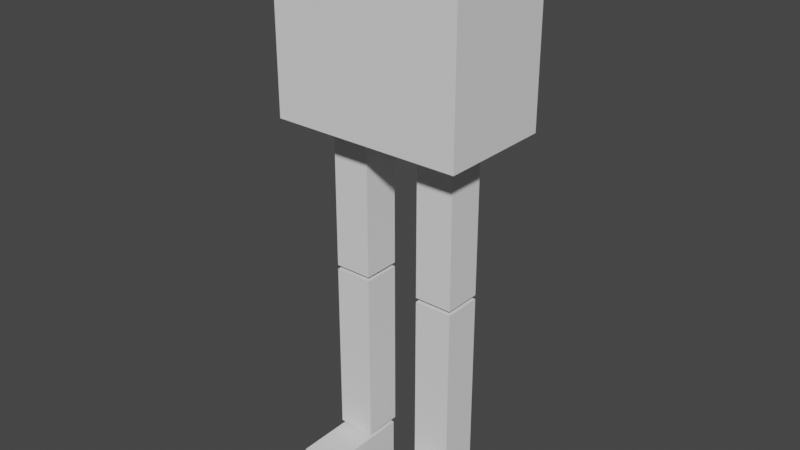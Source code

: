 # Source: model.blend  (saved by Blender 2.91.10; exported with 4.5.12 LTS)
import bpy
from mathutils import Matrix  # noqa: F401  (used for matrix-valued properties, if any)

bpy.ops.wm.read_factory_settings(use_empty=True)
scene = bpy.context.scene
scene.name = 'Scene'

# ---- collections
col_collection = bpy.data.collections.new('Collection'); scene.collection.children.link(col_collection)

# ---- world
world_world = bpy.data.worlds.new('World'); scene.world = world_world
world_world.use_nodes = True; world_world.node_tree.nodes.clear()
_N = world_world.node_tree.nodes; _L = world_world.node_tree.links
n0 = _N.new('ShaderNodeOutputWorld'); n0.name = 'World Output'; n0.location = (300, 300)
n1 = _N.new('ShaderNodeBackground'); n1.name = 'Background'; n1.location = (10, 300)
n1.inputs[0].default_value = (0.05088, 0.05088, 0.05088, 1.0)
_L.new(n1.outputs[0], n0.inputs[0])
n0.is_active_output = True
world_world.color = (0.05088, 0.05088, 0.05088)
world_world.use_sun_shadow = False
world_world.sun_shadow_jitter_overblur = 0.0

# ---- meshes
me_cube_001 = bpy.data.meshes.new('Cube.001')
me_cube_001.from_pydata([(-1.0, -0.6016, -1.0), (-1.0, -0.6016, 1.0), (-1.0, 0.6016, -1.0), (-1.0, 0.6016, 1.0), (1.0, -0.6016, -1.0), (1.0, -0.6016, 1.0), (1.0, 0.6016, -1.0), (1.0, 0.6016, 1.0)], [], [(0, 1, 3, 2), (2, 3, 7, 6), (6, 7, 5, 4), (4, 5, 1, 0), (2, 6, 4, 0), (7, 3, 1, 5)])
_uv = me_cube_001.uv_layers.new(name='UVMap')
_uv.uv.foreach_set('vector', [0.375, 0.0, 0.625, 0.0, 0.625, 0.25, 0.375, 0.25, 0.375, 0.25, 0.625, 0.25, 0.625, 0.5, 0.375, 0.5, 0.375, 0.5, 0.625, 0.5, 0.625, 0.75, 0.375, 0.75, 0.375, 0.75, 0.625, 0.75, 0.625, 1.0, 0.375, 1.0, 0.125, 0.5, 0.375, 0.5, 0.375, 0.75, 0.125, 0.75, 0.625, 0.5, 0.875, 0.5, 0.875, 0.75, 0.625, 0.75])
me_cube_001.use_remesh_fix_poles = True
me_cube_001.use_remesh_preserve_attributes = False
me_cube_001.use_mirror_vertex_groups = False
me_cube_001.update()
me_cube_002 = bpy.data.meshes.new('Cube.002')
me_cube_002.from_pydata([(-0.2, -0.2, -0.8), (-0.2, -0.2, 0.8), (-0.2, 0.2, -0.8), (-0.2, 0.2, 0.8), (0.2, -0.2, -0.8), (0.2, -0.2, 0.8), (0.2, 0.2, -0.8), (0.2, 0.2, 0.8)], [], [(0, 1, 3, 2), (2, 3, 7, 6), (6, 7, 5, 4), (4, 5, 1, 0), (2, 6, 4, 0), (7, 3, 1, 5)])
_uv = me_cube_002.uv_layers.new(name='UVMap')
_uv.uv.foreach_set('vector', [0.375, 0.0, 0.625, 0.0, 0.625, 0.25, 0.375, 0.25, 0.375, 0.25, 0.625, 0.25, 0.625, 0.5, 0.375, 0.5, 0.375, 0.5, 0.625, 0.5, 0.625, 0.75, 0.375, 0.75, 0.375, 0.75, 0.625, 0.75, 0.625, 1.0, 0.375, 1.0, 0.125, 0.5, 0.375, 0.5, 0.375, 0.75, 0.125, 0.75, 0.625, 0.5, 0.875, 0.5, 0.875, 0.75, 0.625, 0.75])
me_cube_002.use_remesh_fix_poles = True
me_cube_002.use_remesh_preserve_attributes = False
me_cube_002.use_mirror_vertex_groups = False
me_cube_002.update()
me_cube_005 = bpy.data.meshes.new('Cube.005')
me_cube_005.from_pydata([(-0.2, -0.2, -0.9286), (-0.2, -0.2, 0.9286), (-0.2, 0.2, -0.9286), (-0.2, 0.2, 0.9286), (0.2, -0.2, -0.9286), (0.2, -0.2, 0.9286), (0.2, 0.2, -0.9286), (0.2, 0.2, 0.9286)], [], [(0, 1, 3, 2), (2, 3, 7, 6), (6, 7, 5, 4), (4, 5, 1, 0), (2, 6, 4, 0), (7, 3, 1, 5)])
_uv = me_cube_005.uv_layers.new(name='UVMap')
_uv.uv.foreach_set('vector', [0.375, 0.0, 0.625, 0.0, 0.625, 0.25, 0.375, 0.25, 0.375, 0.25, 0.625, 0.25, 0.625, 0.5, 0.375, 0.5, 0.375, 0.5, 0.625, 0.5, 0.625, 0.75, 0.375, 0.75, 0.375, 0.75, 0.625, 0.75, 0.625, 1.0, 0.375, 1.0, 0.125, 0.5, 0.375, 0.5, 0.375, 0.75, 0.125, 0.75, 0.625, 0.5, 0.875, 0.5, 0.875, 0.75, 0.625, 0.75])
me_cube_005.use_remesh_fix_poles = True
me_cube_005.use_remesh_preserve_attributes = False
me_cube_005.use_mirror_vertex_groups = False
me_cube_005.update()
me_cube_006 = bpy.data.meshes.new('Cube.006')
me_cube_006.from_pydata([(-0.2, -0.2, -0.4701), (-0.2, -0.2, 0.4701), (-0.2, 0.2, -0.4701), (-0.2, 0.2, 0.4701), (0.2, -0.2, -0.4701), (0.2, -0.2, 0.4701), (0.2, 0.2, -0.4701), (0.2, 0.2, 0.4701)], [], [(0, 1, 3, 2), (2, 3, 7, 6), (6, 7, 5, 4), (4, 5, 1, 0), (2, 6, 4, 0), (7, 3, 1, 5)])
_uv = me_cube_006.uv_layers.new(name='UVMap')
_uv.uv.foreach_set('vector', [0.375, 0.0, 0.625, 0.0, 0.625, 0.25, 0.375, 0.25, 0.375, 0.25, 0.625, 0.25, 0.625, 0.5, 0.375, 0.5, 0.375, 0.5, 0.625, 0.5, 0.625, 0.75, 0.375, 0.75, 0.375, 0.75, 0.625, 0.75, 0.625, 1.0, 0.375, 1.0, 0.125, 0.5, 0.375, 0.5, 0.375, 0.75, 0.125, 0.75, 0.625, 0.5, 0.875, 0.5, 0.875, 0.75, 0.625, 0.75])
me_cube_006.use_remesh_fix_poles = True
me_cube_006.use_remesh_preserve_attributes = False
me_cube_006.use_mirror_vertex_groups = False
me_cube_006.update()
me_cube_007 = bpy.data.meshes.new('Cube.007')
me_cube_007.from_pydata([(-0.2, -0.2, -0.8), (-0.2, -0.2, 0.8), (-0.2, 0.2, -0.8), (-0.2, 0.2, 0.8), (0.2, -0.2, -0.8), (0.2, -0.2, 0.8), (0.2, 0.2, -0.8), (0.2, 0.2, 0.8)], [], [(0, 1, 3, 2), (2, 3, 7, 6), (6, 7, 5, 4), (4, 5, 1, 0), (2, 6, 4, 0), (7, 3, 1, 5)])
_uv = me_cube_007.uv_layers.new(name='UVMap')
_uv.uv.foreach_set('vector', [0.375, 0.0, 0.625, 0.0, 0.625, 0.25, 0.375, 0.25, 0.375, 0.25, 0.625, 0.25, 0.625, 0.5, 0.375, 0.5, 0.375, 0.5, 0.625, 0.5, 0.625, 0.75, 0.375, 0.75, 0.375, 0.75, 0.625, 0.75, 0.625, 1.0, 0.375, 1.0, 0.125, 0.5, 0.375, 0.5, 0.375, 0.75, 0.125, 0.75, 0.625, 0.5, 0.875, 0.5, 0.875, 0.75, 0.625, 0.75])
me_cube_007.use_remesh_fix_poles = True
me_cube_007.use_remesh_preserve_attributes = False
me_cube_007.use_mirror_vertex_groups = False
me_cube_007.update()
me_cube_008 = bpy.data.meshes.new('Cube.008')
me_cube_008.from_pydata([(-0.2, -0.2, -0.9286), (-0.2, -0.2, 0.9286), (-0.2, 0.2, -0.9286), (-0.2, 0.2, 0.9286), (0.2, -0.2, -0.9286), (0.2, -0.2, 0.9286), (0.2, 0.2, -0.9286), (0.2, 0.2, 0.9286)], [], [(0, 1, 3, 2), (2, 3, 7, 6), (6, 7, 5, 4), (4, 5, 1, 0), (2, 6, 4, 0), (7, 3, 1, 5)])
_uv = me_cube_008.uv_layers.new(name='UVMap')
_uv.uv.foreach_set('vector', [0.375, 0.0, 0.625, 0.0, 0.625, 0.25, 0.375, 0.25, 0.375, 0.25, 0.625, 0.25, 0.625, 0.5, 0.375, 0.5, 0.375, 0.5, 0.625, 0.5, 0.625, 0.75, 0.375, 0.75, 0.375, 0.75, 0.625, 0.75, 0.625, 1.0, 0.375, 1.0, 0.125, 0.5, 0.375, 0.5, 0.375, 0.75, 0.125, 0.75, 0.625, 0.5, 0.875, 0.5, 0.875, 0.75, 0.625, 0.75])
me_cube_008.use_remesh_fix_poles = True
me_cube_008.use_remesh_preserve_attributes = False
me_cube_008.use_mirror_vertex_groups = False
me_cube_008.update()
me_cube_009 = bpy.data.meshes.new('Cube.009')
me_cube_009.from_pydata([(-0.2, -0.2, -0.4701), (-0.2, -0.2, 0.4701), (-0.2, 0.2, -0.4701), (-0.2, 0.2, 0.4701), (0.2, -0.2, -0.4701), (0.2, -0.2, 0.4701), (0.2, 0.2, -0.4701), (0.2, 0.2, 0.4701)], [], [(0, 1, 3, 2), (2, 3, 7, 6), (6, 7, 5, 4), (4, 5, 1, 0), (2, 6, 4, 0), (7, 3, 1, 5)])
_uv = me_cube_009.uv_layers.new(name='UVMap')
_uv.uv.foreach_set('vector', [0.375, 0.0, 0.625, 0.0, 0.625, 0.25, 0.375, 0.25, 0.375, 0.25, 0.625, 0.25, 0.625, 0.5, 0.375, 0.5, 0.375, 0.5, 0.625, 0.5, 0.625, 0.75, 0.375, 0.75, 0.375, 0.75, 0.625, 0.75, 0.625, 1.0, 0.375, 1.0, 0.125, 0.5, 0.375, 0.5, 0.375, 0.75, 0.125, 0.75, 0.625, 0.5, 0.875, 0.5, 0.875, 0.75, 0.625, 0.75])
me_cube_009.use_remesh_fix_poles = True
me_cube_009.use_remesh_preserve_attributes = False
me_cube_009.use_mirror_vertex_groups = False
me_cube_009.update()
arm_armature = bpy.data.armatures.new('Armature')  # bones are not reproduced

# ---- objects
ob_cube = bpy.data.objects.new('Cube', me_cube_001)
ob_upperleg_r = bpy.data.objects.new('UpperLeg.R', me_cube_002)
ob_lowerleg_r = bpy.data.objects.new('LowerLeg.R', me_cube_005)
ob_foot_r = bpy.data.objects.new('Foot.R', me_cube_006)
ob_upperleg_l = bpy.data.objects.new('UpperLeg.L', me_cube_007)
ob_lowerleg_l = bpy.data.objects.new('LowerLeg.L', me_cube_008)
ob_foot_l = bpy.data.objects.new('Foot.L', me_cube_009)
ob_armature = bpy.data.objects.new('Armature', arm_armature)

# ---- transforms, parenting, visibility, modifiers, constraints
ob_cube.parent = ob_armature
ob_cube.location = (0.0, 0.0, 5.0)
ob_cube.lineart.crease_threshold = 0.0
_vg = ob_cube.vertex_groups.new(name='Hips')
for _i, _w in zip([0, 1, 2, 3, 4, 5, 6, 7], [1.0, 1.0, 1.0, 1.0, 0.9999, 0.9989, 1.0, 1.0]): _vg.add([_i], _w, 'REPLACE')
_vg = ob_cube.vertex_groups.new(name='UpperLeg.R')
_vg = ob_cube.vertex_groups.new(name='LowerLeg.R')
_vg = ob_cube.vertex_groups.new(name='Foot.R')
_vg = ob_cube.vertex_groups.new(name='UpperLeg.L')
_vg = ob_cube.vertex_groups.new(name='LowerLeg.L')
_vg = ob_cube.vertex_groups.new(name='Foot.L')
_m = ob_cube.modifiers.new('Armature', 'ARMATURE')
_m.object = ob_armature
ob_upperleg_r.parent = ob_armature
ob_upperleg_r.location = (-0.5038, 0.0, 3.191)
ob_upperleg_r.lineart.crease_threshold = 0.0
_vg = ob_upperleg_r.vertex_groups.new(name='Hips')
_vg = ob_upperleg_r.vertex_groups.new(name='UpperLeg.R')
_vg.add([0, 1, 2, 3, 4, 5, 6, 7], 1.0, 'REPLACE')
_vg = ob_upperleg_r.vertex_groups.new(name='LowerLeg.R')
_vg = ob_upperleg_r.vertex_groups.new(name='Foot.R')
_vg = ob_upperleg_r.vertex_groups.new(name='UpperLeg.L')
_vg = ob_upperleg_r.vertex_groups.new(name='LowerLeg.L')
_vg = ob_upperleg_r.vertex_groups.new(name='Foot.L')
_m = ob_upperleg_r.modifiers.new('Armature', 'ARMATURE')
_m.object = ob_armature
ob_lowerleg_r.parent = ob_armature
ob_lowerleg_r.location = (-0.5038, 0.0, 1.418)
ob_lowerleg_r.lineart.crease_threshold = 0.0
_vg = ob_lowerleg_r.vertex_groups.new(name='Hips')
_vg = ob_lowerleg_r.vertex_groups.new(name='UpperLeg.R')
_vg = ob_lowerleg_r.vertex_groups.new(name='LowerLeg.R')
_vg.add([0, 1, 2, 3, 4, 5, 6, 7], 1.0, 'REPLACE')
_vg = ob_lowerleg_r.vertex_groups.new(name='Foot.R')
_vg = ob_lowerleg_r.vertex_groups.new(name='UpperLeg.L')
_vg = ob_lowerleg_r.vertex_groups.new(name='LowerLeg.L')
_vg = ob_lowerleg_r.vertex_groups.new(name='Foot.L')
_m = ob_lowerleg_r.modifiers.new('Armature', 'ARMATURE')
_m.object = ob_armature
ob_foot_r.parent = ob_armature
ob_foot_r.location = (-0.5038, -0.2986, 0.2426)
ob_foot_r.rotation_euler = (-1.571, -0.0, 0.0)
ob_foot_r.lineart.crease_threshold = 0.0
_vg = ob_foot_r.vertex_groups.new(name='Hips')
_vg = ob_foot_r.vertex_groups.new(name='UpperLeg.R')
_vg = ob_foot_r.vertex_groups.new(name='LowerLeg.R')
_vg = ob_foot_r.vertex_groups.new(name='Foot.R')
_vg.add([0, 1, 2, 3, 4, 5, 6, 7], 1.0, 'REPLACE')
_vg = ob_foot_r.vertex_groups.new(name='UpperLeg.L')
_vg = ob_foot_r.vertex_groups.new(name='LowerLeg.L')
_vg = ob_foot_r.vertex_groups.new(name='Foot.L')
_m = ob_foot_r.modifiers.new('Armature', 'ARMATURE')
_m.object = ob_armature
ob_upperleg_l.parent = ob_armature
ob_upperleg_l.location = (0.4932, 0.0, 3.191)
ob_upperleg_l.lineart.crease_threshold = 0.0
_vg = ob_upperleg_l.vertex_groups.new(name='Hips')
_vg = ob_upperleg_l.vertex_groups.new(name='UpperLeg.R')
_vg = ob_upperleg_l.vertex_groups.new(name='LowerLeg.R')
_vg = ob_upperleg_l.vertex_groups.new(name='Foot.R')
_vg = ob_upperleg_l.vertex_groups.new(name='UpperLeg.L')
_vg.add([0, 1, 2, 3, 4, 5, 6, 7], 1.0, 'REPLACE')
_vg = ob_upperleg_l.vertex_groups.new(name='LowerLeg.L')
_vg = ob_upperleg_l.vertex_groups.new(name='Foot.L')
_m = ob_upperleg_l.modifiers.new('Armature', 'ARMATURE')
_m.object = ob_armature
ob_lowerleg_l.parent = ob_armature
ob_lowerleg_l.location = (0.4932, 0.0, 1.418)
ob_lowerleg_l.lineart.crease_threshold = 0.0
_vg = ob_lowerleg_l.vertex_groups.new(name='Hips')
_vg = ob_lowerleg_l.vertex_groups.new(name='UpperLeg.R')
_vg = ob_lowerleg_l.vertex_groups.new(name='LowerLeg.R')
_vg = ob_lowerleg_l.vertex_groups.new(name='Foot.R')
_vg = ob_lowerleg_l.vertex_groups.new(name='UpperLeg.L')
_vg = ob_lowerleg_l.vertex_groups.new(name='LowerLeg.L')
_vg.add([0, 1, 2, 3, 4, 5, 6, 7], 1.0, 'REPLACE')
_vg = ob_lowerleg_l.vertex_groups.new(name='Foot.L')
_m = ob_lowerleg_l.modifiers.new('Armature', 'ARMATURE')
_m.object = ob_armature
ob_foot_l.parent = ob_armature
ob_foot_l.location = (0.4932, -0.2986, 0.2426)
ob_foot_l.rotation_euler = (-1.571, -0.0, 0.0)
ob_foot_l.lineart.crease_threshold = 0.0
_vg = ob_foot_l.vertex_groups.new(name='Hips')
_vg = ob_foot_l.vertex_groups.new(name='UpperLeg.R')
_vg = ob_foot_l.vertex_groups.new(name='LowerLeg.R')
_vg = ob_foot_l.vertex_groups.new(name='Foot.R')
_vg = ob_foot_l.vertex_groups.new(name='UpperLeg.L')
_vg = ob_foot_l.vertex_groups.new(name='LowerLeg.L')
_vg = ob_foot_l.vertex_groups.new(name='Foot.L')
_vg.add([0, 1, 2, 3, 4, 5, 6, 7], 1.0, 'REPLACE')
_m = ob_foot_l.modifiers.new('Armature', 'ARMATURE')
_m.object = ob_armature
ob_armature.location = (0.0, 0.0, 0.0)
ob_armature.show_in_front = True
ob_armature.lineart.crease_threshold = 0.0

# ---- collection membership
col_collection.objects.link(ob_cube)
col_collection.objects.link(ob_upperleg_r)
col_collection.objects.link(ob_lowerleg_r)
col_collection.objects.link(ob_foot_r)
col_collection.objects.link(ob_upperleg_l)
col_collection.objects.link(ob_lowerleg_l)
col_collection.objects.link(ob_foot_l)
col_collection.objects.link(ob_armature)

# ---- scene / render settings (as saved in the file)
scene.frame_start = 1; scene.frame_end = 250; scene.frame_set(1)
scene.render.engine = 'BLENDER_EEVEE_NEXT'
scene.cycles.use_denoising = False
scene.cycles.samples = 128
scene.cycles.sampling_pattern = 'TABULATED_SOBOL'
scene.cycles.use_adaptive_sampling = False
scene.cycles.use_light_tree = False
scene.view_settings.view_transform = 'Filmic'
bpy.context.view_layer.update()

# ---- added for rendering (the .blend has no active camera and no usable light): camera, sun
cam_auto = bpy.data.cameras.new('AutoCamera')
cam_auto.lens = 50.0
cam_auto.sensor_width = 36.0
cam_auto.clip_end = 1000.0
ob_auto_camera = bpy.data.objects.new('AutoCamera', cam_auto)
scene.collection.objects.link(ob_auto_camera)
ob_auto_camera.location = (5.95089, -7.22457, 7.782)
ob_auto_camera.rotation_euler = (1.09748, -7.21219e-08, 0.694738)
scene.camera = ob_auto_camera
light_auto_sun = bpy.data.lights.new('AutoSun', 'SUN')
light_auto_sun.energy = 3.0
light_auto_sun.angle = 0.0523599
ob_auto_sun = bpy.data.objects.new('AutoSun', light_auto_sun)
scene.collection.objects.link(ob_auto_sun)
ob_auto_sun.rotation_euler = (0.872665, 0.174533, 0.523599)
bpy.context.view_layer.update()
